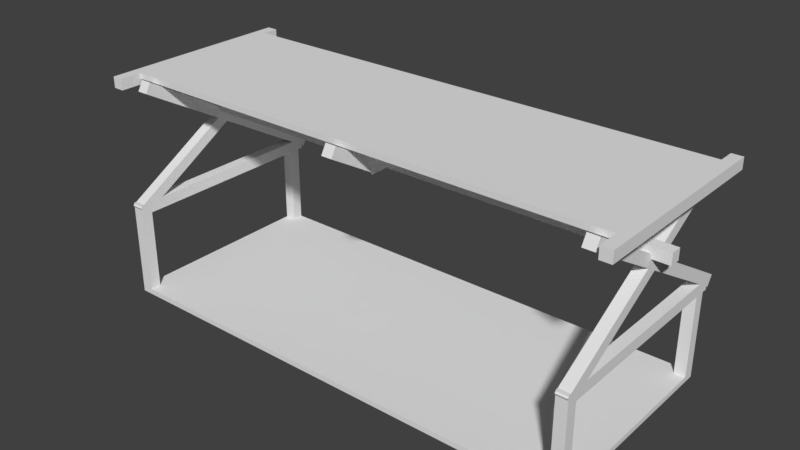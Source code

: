 # Source: cot.blend  (saved by Blender 2.77.0; exported with 4.5.12 LTS)
import bpy
from mathutils import Matrix  # noqa: F401  (used for matrix-valued properties, if any)

bpy.ops.wm.read_factory_settings(use_empty=True)
scene = bpy.context.scene
scene.name = 'Scene'

# ---- collections
col_collection_1 = bpy.data.collections.new('Collection 1'); scene.collection.children.link(col_collection_1)

# ---- world
world_world = bpy.data.worlds.new('World'); scene.world = world_world
world_world.color = (0.05088, 0.05088, 0.05088)
world_world.use_sun_shadow = False
world_world.sun_shadow_jitter_overblur = 0.0
world_world.cycles.sampling_method = 'MANUAL'

# ---- meshes
me_wohnwagen_hochbett = bpy.data.meshes.new('Wohnwagen-Hochbett')
me_wohnwagen_hochbett.from_pydata([(100.0, -710.0, 782.9), (100.0, -715.0, 791.4), (100.0, -710.0, 794.3), (100.0, -710.0, 470.0), (100.0, -670.0, 760.0), (100.0, -670.0, 470.0), (100.0, -700.2, 800.0), (100.0, -710.0, 800.0), (100.0, 10.0, 760.0), (100.0, 50.0, 760.0), (100.0, 50.0, 470.0), (100.0, 10.0, 470.0), (100.0, 20.61, 800.0), (100.0, -620.8, 800.0), (100.0, 70.0, 760.0), (100.0, 70.0, 771.2), (100.0, 100.0, 800.0), (100.0, 79.85, 765.4), (100.0, -260.4, 1010.0), (100.0, -300.1, 987.1), (100.0, -290.0, 1035.0), (100.0, -300.1, 1033.0), (100.0, -297.3, 1035.0), (100.0, -339.8, 1010.0), (100.0, -302.9, 1035.0), (100.0, -330.0, 1035.0), (100.0, -330.0, 1051.0), (100.0, -2.449e-15, 1200.0), (100.0, 5.039, 1211.0), (100.0, 25.19, 1177.0), (100.0, -1.418e-15, 1208.0), (100.0, -14.44, 1200.0), (100.0, -290.0, 1039.0), (100.0, -640.2, 1185.0), (100.0, -620.0, 1220.0), (140.0, -715.0, 791.4), (140.0, -710.0, 782.9), (140.0, -710.0, 794.3), (140.0, -330.0, 1051.0), (140.0, -339.8, 1010.0), (140.0, -330.0, 1035.0), (140.0, -640.2, 1185.0), (140.0, -620.0, 1220.0), (140.0, -2.449e-15, 1200.0), (140.0, 5.039, 1211.0), (140.0, -1.418e-15, 1208.0), (140.0, 25.19, 1177.0), (140.0, -14.44, 1200.0), (140.0, -260.4, 1010.0), (140.0, -290.0, 1039.0), (140.0, -620.8, 800.0), (140.0, 10.0, 760.0), (140.0, 20.61, 800.0), (140.0, -670.0, 760.0), (140.0, 100.0, 800.0), (140.0, 70.0, 771.2), (140.0, 79.85, 765.4), (140.0, 50.0, 760.0), (140.0, 70.0, 760.0), (140.0, -290.0, 1035.0), (140.0, -300.1, 1033.0), (140.0, -297.3, 1035.0), (140.0, -300.1, 987.1), (140.0, -302.9, 1035.0), (140.0, -700.2, 800.0), (140.0, -710.0, 800.0), (140.0, -710.0, 470.0), (140.0, -670.0, 470.0), (140.0, 50.0, 470.0), (140.0, 10.0, 470.0), (1810.0, -710.0, 782.9), (1810.0, -715.0, 791.4), (1810.0, -710.0, 794.3), (1810.0, -710.0, 470.0), (1810.0, -670.0, 760.0), (1810.0, -670.0, 470.0), (1810.0, -700.2, 800.0), (1810.0, -710.0, 800.0), (1810.0, 10.0, 760.0), (1810.0, 50.0, 760.0), (1810.0, 50.0, 470.0), (1810.0, 10.0, 470.0), (1810.0, 20.61, 800.0), (1810.0, -620.8, 800.0), (1810.0, 70.0, 760.0), (1810.0, 70.0, 771.2), (1810.0, 100.0, 800.0), (1810.0, 79.85, 765.4), (1810.0, -260.4, 1010.0), (1810.0, -300.1, 987.1), (1810.0, -290.0, 1035.0), (1810.0, -300.1, 1033.0), (1810.0, -297.3, 1035.0), (1810.0, -339.8, 1010.0), (1810.0, -302.9, 1035.0), (1810.0, -330.0, 1035.0), (1810.0, -330.0, 1051.0), (1810.0, -2.449e-15, 1200.0), (1810.0, 5.039, 1211.0), (1810.0, 25.19, 1177.0), (1810.0, -1.418e-15, 1208.0), (1810.0, -14.44, 1200.0), (1810.0, -290.0, 1039.0), (1810.0, -640.2, 1185.0), (1810.0, -620.0, 1220.0), (1850.0, -715.0, 791.4), (1850.0, -710.0, 782.9), (1850.0, -710.0, 794.3), (1850.0, -330.0, 1051.0), (1850.0, -339.8, 1010.0), (1850.0, -330.0, 1035.0), (1850.0, -640.2, 1185.0), (1850.0, -620.0, 1220.0), (1850.0, -2.449e-15, 1200.0), (1850.0, 5.039, 1211.0), (1850.0, -1.418e-15, 1208.0), (1850.0, 25.19, 1177.0), (1850.0, -14.44, 1200.0), (1850.0, -260.4, 1010.0), (1850.0, -290.0, 1039.0), (1850.0, -620.8, 800.0), (1850.0, 10.0, 760.0), (1850.0, 20.61, 800.0), (1850.0, -670.0, 760.0), (1850.0, 100.0, 800.0), (1850.0, 70.0, 771.2), (1850.0, 79.85, 765.4), (1850.0, 50.0, 760.0), (1850.0, 70.0, 760.0), (1850.0, -290.0, 1035.0), (1850.0, -300.1, 1033.0), (1850.0, -297.3, 1035.0), (1850.0, -300.1, 987.1), (1850.0, -302.9, 1035.0), (1850.0, -700.2, 800.0), (1850.0, -710.0, 800.0), (1850.0, -710.0, 470.0), (1850.0, -670.0, 470.0), (1850.0, 50.0, 470.0), (1850.0, 10.0, 470.0), (935.0, -290.0, 1075.0), (935.0, -160.0, 1081.0), (935.0, -160.0, 1075.0), (935.0, -160.2, 1115.0), (935.0, -440.0, 1115.0), (935.0, -330.0, 1075.0), (935.0, -460.0, 1075.0), (935.0, -460.0, 1081.0), (935.0, -640.2, 1185.0), (935.0, -460.2, 1080.0), (935.0, -620.0, 1220.0), (935.0, -2.449e-15, 1200.0), (935.0, 5.039, 1211.0), (935.0, 25.19, 1177.0), (935.0, -1.418e-15, 1208.0), (935.0, -14.44, 1200.0), (935.0, -154.8, 1072.0), (0.0, -290.0, 1075.0), (0.0, -330.0, 1075.0), (975.0, -290.0, 1075.0), (1910.0, -330.0, 1075.0), (1910.0, -290.0, 1075.0), (975.0, -330.0, 1075.0), (975.0, -160.0, 1075.0), (975.0, -460.0, 1075.0), (975.0, -620.0, 1220.0), (975.0, -460.0, 1081.0), (975.0, -440.0, 1115.0), (975.0, -640.2, 1185.0), (975.0, -460.2, 1080.0), (975.0, -2.449e-15, 1200.0), (975.0, 5.039, 1211.0), (975.0, -1.418e-15, 1208.0), (975.0, 25.19, 1177.0), (975.0, -14.44, 1200.0), (975.0, -154.8, 1072.0), (975.0, -160.2, 1115.0), (975.0, -160.0, 1081.0), (0.0, -330.0, 1035.0), (0.0, -290.0, 1035.0), (1910.0, -330.0, 1035.0), (1910.0, -290.0, 1035.0), (1850.0, 10.0, 451.0), (1850.0, 50.0, 451.0), (1850.0, -670.0, 451.0), (1850.0, -710.0, 451.0), (1810.0, 50.0, 451.0), (1810.0, -710.0, 451.0), (140.0, 50.0, 451.0), (140.0, -710.0, 451.0), (100.0, 10.0, 451.0), (100.0, 50.0, 451.0), (100.0, -670.0, 451.0), (100.0, -710.0, 451.0), (0.0, -660.0, 1180.0), (0.0, 60.0, 1220.0), (0.0, 60.0, 1180.0), (0.0, -660.0, 1220.0), (1870.0, -580.0, 1200.0), (1870.0, -2.449e-15, 1200.0), (40.0, -580.0, 1200.0), (40.0, -2.449e-15, 1200.0), (1910.0, -660.0, 1220.0), (1910.0, 60.0, 1180.0), (1910.0, 60.0, 1220.0), (1910.0, -660.0, 1180.0), (40.0, 0.0, 1220.0), (40.0, 60.0, 1220.0), (40.0, -580.0, 1220.0), (40.0, -660.0, 1220.0), (1870.0, -580.0, 1220.0), (1870.0, 0.0, 1220.0), (1870.0, 60.0, 1220.0), (1870.0, -660.0, 1220.0), (40.0, 60.0, 1180.0), (40.0, -660.0, 1180.0), (1870.0, 60.0, 1180.0), (1870.0, -660.0, 1180.0), (975.0, -330.0, 451.0)], [], [(0, 1, 2), (3, 4, 5), (4, 3, 0), (4, 0, 6), (2, 6, 0), (6, 2, 7), (8, 9, 10), (8, 10, 11), (9, 8, 12), (8, 13, 12), (13, 8, 4), (14, 9, 15), (15, 16, 17), (12, 15, 9), (15, 12, 16), (12, 18, 16), (19, 20, 18), (19, 18, 12), (20, 19, 21), (20, 21, 22), (23, 21, 19), (21, 23, 24), (25, 23, 26), (24, 23, 25), (13, 23, 19), (13, 6, 23), (6, 13, 4), (27, 28, 29), (28, 27, 30), (29, 31, 27), (18, 31, 29), (32, 18, 20), (18, 32, 31), (33, 26, 23), (26, 33, 34), (0, 35, 1), (35, 0, 36), (37, 35, 36), (38, 39, 40), (41, 38, 42), (38, 41, 39), (43, 44, 45), (44, 43, 46), (47, 46, 43), (47, 48, 46), (48, 47, 49), (50, 51, 52), (51, 50, 53), (54, 55, 56), (55, 57, 58), (52, 55, 54), (51, 57, 52), (55, 52, 57), (48, 52, 54), (59, 48, 49), (60, 59, 61), (62, 59, 60), (59, 62, 48), (48, 62, 52), (39, 60, 63), (39, 63, 40), (60, 39, 62), (39, 50, 62), (64, 50, 39), (64, 53, 50), (36, 53, 64), (37, 64, 65), (36, 64, 37), (66, 53, 36), (53, 66, 67), (57, 51, 68), (68, 51, 69), (2, 35, 37), (35, 2, 1), (23, 64, 39), (64, 23, 6), (28, 45, 44), (45, 28, 30), (22, 60, 61), (60, 22, 21), (31, 49, 47), (49, 31, 32), (46, 28, 44), (28, 46, 29), (13, 62, 50), (62, 13, 19), (18, 46, 48), (46, 18, 29), (56, 16, 54), (16, 56, 17), (15, 56, 55), (56, 15, 17), (19, 52, 62), (52, 19, 12), (33, 39, 41), (39, 33, 23), (33, 42, 34), (42, 33, 41), (16, 48, 54), (48, 16, 18), (26, 42, 38), (42, 26, 34), (21, 63, 60), (63, 21, 24), (70, 71, 72), (73, 74, 75), (74, 73, 70), (74, 70, 76), (72, 76, 70), (76, 72, 77), (78, 79, 80), (78, 80, 81), (79, 78, 82), (78, 83, 82), (83, 78, 74), (84, 79, 85), (85, 86, 87), (82, 85, 79), (85, 82, 86), (82, 88, 86), (89, 90, 88), (89, 88, 82), (90, 89, 91), (90, 91, 92), (93, 91, 89), (91, 93, 94), (95, 93, 96), (94, 93, 95), (83, 93, 89), (83, 76, 93), (76, 83, 74), (97, 98, 99), (98, 97, 100), (99, 101, 97), (88, 101, 99), (102, 88, 90), (88, 102, 101), (103, 96, 93), (96, 103, 104), (70, 105, 71), (105, 70, 106), (107, 105, 106), (108, 109, 110), (111, 108, 112), (108, 111, 109), (113, 114, 115), (114, 113, 116), (117, 116, 113), (117, 118, 116), (118, 117, 119), (120, 121, 122), (121, 120, 123), (124, 125, 126), (125, 127, 128), (122, 125, 124), (121, 127, 122), (125, 122, 127), (118, 122, 124), (129, 118, 119), (130, 129, 131), (132, 129, 130), (129, 132, 118), (118, 132, 122), (109, 130, 133), (109, 133, 110), (130, 109, 132), (109, 120, 132), (134, 120, 109), (134, 123, 120), (106, 123, 134), (107, 134, 135), (106, 134, 107), (136, 123, 106), (123, 136, 137), (127, 121, 138), (138, 121, 139), (72, 105, 107), (105, 72, 71), (93, 134, 109), (134, 93, 76), (98, 115, 114), (115, 98, 100), (92, 130, 131), (130, 92, 91), (101, 119, 117), (119, 101, 102), (116, 98, 114), (98, 116, 99), (83, 132, 120), (132, 83, 89), (88, 116, 118), (116, 88, 99), (126, 86, 124), (86, 126, 87), (85, 126, 125), (126, 85, 87), (89, 122, 132), (122, 89, 82), (103, 109, 111), (109, 103, 93), (103, 112, 104), (112, 103, 111), (86, 118, 124), (118, 86, 88), (96, 112, 108), (112, 96, 104), (91, 133, 130), (133, 91, 94), (140, 141, 142), (141, 140, 143), (144, 140, 145), (140, 144, 143), (146, 144, 145), (147, 144, 146), (148, 147, 149), (147, 150, 144), (147, 148, 150), (151, 152, 153), (152, 151, 154), (153, 155, 151), (156, 155, 153), (143, 156, 141), (156, 143, 155), (157, 145, 140), (145, 157, 158), (159, 160, 161), (160, 159, 162), (140, 163, 159), (163, 140, 142), (146, 162, 164), (162, 146, 145), (165, 166, 167), (168, 166, 165), (166, 168, 169), (170, 171, 172), (171, 170, 173), (174, 173, 170), (174, 175, 173), (176, 175, 174), (175, 176, 177), (159, 177, 176), (177, 159, 163), (167, 159, 176), (159, 167, 162), (164, 167, 166), (167, 164, 162), (146, 166, 147), (166, 146, 164), (143, 167, 176), (167, 143, 144), (163, 141, 177), (141, 163, 142), (178, 157, 179), (157, 178, 158), (178, 24, 25), (179, 24, 178), (24, 179, 22), (22, 179, 20), (24, 61, 63), (61, 24, 22), (40, 94, 95), (63, 94, 40), (94, 63, 92), (92, 63, 90), (61, 90, 63), (90, 61, 59), (94, 131, 133), (131, 94, 92), (133, 180, 110), (180, 133, 181), (131, 181, 133), (181, 131, 129), (160, 181, 161), (181, 160, 180), (95, 162, 40), (162, 95, 96), (38, 145, 158), (40, 145, 38), (38, 158, 26), (178, 26, 158), (26, 178, 25), (145, 40, 162), (162, 96, 160), (108, 160, 96), (180, 108, 110), (108, 180, 160), (59, 140, 90), (140, 59, 49), (102, 159, 161), (90, 159, 102), (102, 161, 119), (181, 119, 161), (119, 181, 129), (159, 90, 140), (140, 49, 157), (32, 157, 49), (179, 32, 20), (32, 179, 157), (11, 67, 69), (67, 11, 5), (81, 137, 139), (137, 81, 75), (69, 81, 80), (81, 69, 75), (69, 80, 68), (191, 188, 218), (186, 183, 218), (187, 189, 218), (182, 184, 218), (139, 137, 184, 182), (10, 68, 188, 191), (67, 75, 69), (75, 67, 73), (66, 73, 67), (190, 191, 218), (183, 182, 218), (189, 193, 218), (188, 186, 218), (6, 65, 64), (65, 6, 7), (12, 50, 52), (50, 12, 13), (68, 9, 57), (9, 68, 10), (11, 51, 8), (51, 11, 69), (2, 65, 7), (65, 2, 37), (3, 36, 0), (36, 3, 66), (67, 4, 53), (4, 67, 5), (81, 121, 78), (121, 81, 139), (76, 135, 134), (135, 76, 77), (82, 120, 122), (120, 82, 83), (138, 79, 127), (79, 138, 80), (72, 135, 77), (135, 72, 107), (73, 106, 70), (106, 73, 136), (137, 74, 123), (74, 137, 75), (9, 58, 57), (58, 9, 14), (4, 51, 53), (51, 4, 8), (58, 15, 55), (15, 58, 14), (79, 128, 127), (128, 79, 84), (74, 121, 123), (121, 74, 78), (128, 85, 125), (85, 128, 84), (136, 73, 187, 185), (193, 192, 218), (192, 190, 218), (184, 185, 218), (3, 5, 192, 193), (66, 3, 193, 189), (68, 80, 186, 188), (138, 139, 182, 183), (185, 187, 218), (73, 66, 189, 187), (5, 11, 190, 192), (11, 10, 191, 190), (80, 138, 183, 186), (137, 136, 185, 184), (156, 177, 141), (177, 156, 175), (173, 152, 171), (152, 173, 153), (156, 173, 175), (173, 156, 153), (152, 172, 171), (172, 152, 154), (155, 176, 174), (176, 155, 143), (169, 147, 166), (147, 169, 149), (144, 165, 167), (165, 144, 150), (148, 169, 168), (169, 148, 149), (148, 165, 150), (165, 148, 168), (194, 195, 196), (195, 194, 197), (198, 117, 199), (198, 101, 117), (101, 174, 97), (198, 174, 101), (198, 155, 174), (155, 47, 151), (200, 155, 198), (155, 200, 47), (47, 200, 31), (201, 31, 200), (31, 201, 27), (199, 117, 113), (97, 174, 170), (151, 47, 43), (202, 203, 204), (203, 202, 205), (195, 206, 207), (206, 195, 208), (197, 208, 195), (208, 197, 209), (206, 210, 211), (210, 206, 208), (211, 204, 212), (210, 204, 211), (204, 210, 202), (202, 210, 213), (151, 45, 154), (45, 151, 43), (97, 172, 100), (172, 97, 170), (100, 211, 115), (199, 115, 211), (115, 199, 113), (172, 211, 100), (211, 172, 206), (154, 206, 172), (45, 206, 154), (30, 206, 45), (201, 30, 27), (30, 201, 206), (200, 210, 208), (210, 200, 198), (194, 214, 215), (214, 194, 196), (208, 209, 200), (201, 207, 206), (207, 201, 214), (200, 214, 201), (200, 215, 214), (215, 200, 209), (214, 195, 207), (195, 214, 196), (194, 209, 197), (209, 194, 215), (199, 212, 216), (212, 199, 211), (216, 198, 199), (217, 198, 216), (213, 198, 217), (198, 213, 210), (217, 203, 205), (203, 217, 216), (203, 212, 204), (212, 203, 216), (217, 202, 213), (202, 217, 205)])
me_wohnwagen_hochbett.use_remesh_preserve_volume = False
me_wohnwagen_hochbett.use_remesh_preserve_attributes = False
me_wohnwagen_hochbett.use_mirror_vertex_groups = False
me_wohnwagen_hochbett.update()

# ---- objects
ob_wohnwagen_hochbett = bpy.data.objects.new('Wohnwagen-Hochbett', me_wohnwagen_hochbett)

# ---- transforms, parenting, visibility, modifiers, constraints
ob_wohnwagen_hochbett.location = (0.0, 0.0, 0.0)
ob_wohnwagen_hochbett.scale = (0.002962, 0.002962, 0.002962)
ob_wohnwagen_hochbett.lineart.crease_threshold = 0.0

# ---- collection membership
col_collection_1.objects.link(ob_wohnwagen_hochbett)

# ---- scene / render settings (as saved in the file)
scene.frame_start = 1; scene.frame_end = 250; scene.frame_set(1)
scene.render.engine = 'BLENDER_EEVEE_NEXT'
scene.render.resolution_percentage = 50
scene.render.dither_intensity = 0.0
scene.cycles.use_denoising = False
scene.cycles.samples = 128
scene.cycles.sampling_pattern = 'TABULATED_SOBOL'
scene.cycles.light_sampling_threshold = 0.0
scene.cycles.use_adaptive_sampling = False
scene.cycles.use_light_tree = False
scene.cycles.blur_glossy = 0.0
scene.cycles.sample_clamp_indirect = 0.0
scene.view_settings.view_transform = 'Standard'
bpy.context.view_layer.update()

# ---- added for rendering (the .blend has no active camera and no usable light): camera, sun
cam_auto = bpy.data.cameras.new('AutoCamera')
cam_auto.lens = 50.0
cam_auto.sensor_width = 36.0
cam_auto.clip_end = 1000.0
ob_auto_camera = bpy.data.objects.new('AutoCamera', cam_auto)
scene.collection.objects.link(ob_auto_camera)
ob_auto_camera.location = (8.89653, -8.19238, 7.32894)
ob_auto_camera.rotation_euler = (1.09748, -7.21219e-08, 0.694738)
scene.camera = ob_auto_camera
light_auto_sun = bpy.data.lights.new('AutoSun', 'SUN')
light_auto_sun.energy = 3.0
light_auto_sun.angle = 0.0523599
ob_auto_sun = bpy.data.objects.new('AutoSun', light_auto_sun)
scene.collection.objects.link(ob_auto_sun)
ob_auto_sun.rotation_euler = (0.872665, 0.174533, 0.523599)
bpy.context.view_layer.update()
